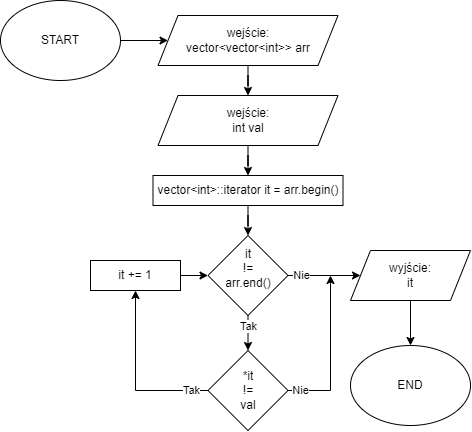

The diagram above was exported from draw.io. Its source (the exported page's mxGraphModel, read from the mxfile embedded in the PNG):
<mxGraphModel dx="1515" dy="917" grid="1" gridSize="10" guides="1" tooltips="1" connect="1" arrows="1" fold="1" page="1" pageScale="1" pageWidth="827" pageHeight="1169" math="0" shadow="0">
  <root>
    <mxCell id="0" />
    <mxCell id="1" parent="0" />
    <mxCell id="CkYJwNCHKR7pto-Vj1GX-1" style="edgeStyle=orthogonalEdgeStyle;rounded=0;orthogonalLoop=1;jettySize=auto;html=1;" edge="1" parent="1" source="CkYJwNCHKR7pto-Vj1GX-2" target="CkYJwNCHKR7pto-Vj1GX-5">
      <mxGeometry relative="1" as="geometry" />
    </mxCell>
    <mxCell id="CkYJwNCHKR7pto-Vj1GX-2" value="START" style="ellipse;whiteSpace=wrap;html=1;" vertex="1" parent="1">
      <mxGeometry x="-290" y="155" width="120" height="80" as="geometry" />
    </mxCell>
    <mxCell id="CkYJwNCHKR7pto-Vj1GX-3" value="END" style="ellipse;whiteSpace=wrap;html=1;" vertex="1" parent="1">
      <mxGeometry x="60" y="500" width="120" height="80" as="geometry" />
    </mxCell>
    <mxCell id="CkYJwNCHKR7pto-Vj1GX-75" value="" style="edgeStyle=orthogonalEdgeStyle;rounded=0;orthogonalLoop=1;jettySize=auto;html=1;" edge="1" parent="1" source="CkYJwNCHKR7pto-Vj1GX-5" target="CkYJwNCHKR7pto-Vj1GX-74">
      <mxGeometry relative="1" as="geometry" />
    </mxCell>
    <mxCell id="CkYJwNCHKR7pto-Vj1GX-5" value="wejście:&lt;br&gt;vector&amp;lt;vector&amp;lt;int&amp;gt;&amp;gt; arr" style="shape=parallelogram;perimeter=parallelogramPerimeter;whiteSpace=wrap;html=1;fixedSize=1;" vertex="1" parent="1">
      <mxGeometry x="-132.5" y="170" width="180" height="50" as="geometry" />
    </mxCell>
    <mxCell id="CkYJwNCHKR7pto-Vj1GX-10" style="edgeStyle=orthogonalEdgeStyle;rounded=0;orthogonalLoop=1;jettySize=auto;html=1;" edge="1" parent="1" source="CkYJwNCHKR7pto-Vj1GX-11" target="CkYJwNCHKR7pto-Vj1GX-3">
      <mxGeometry relative="1" as="geometry" />
    </mxCell>
    <mxCell id="CkYJwNCHKR7pto-Vj1GX-11" value="wyjście:&lt;br&gt;it" style="shape=parallelogram;perimeter=parallelogramPerimeter;whiteSpace=wrap;html=1;fixedSize=1;" vertex="1" parent="1">
      <mxGeometry x="60" y="405" width="120" height="50" as="geometry" />
    </mxCell>
    <mxCell id="CkYJwNCHKR7pto-Vj1GX-77" value="" style="edgeStyle=orthogonalEdgeStyle;rounded=0;orthogonalLoop=1;jettySize=auto;html=1;" edge="1" parent="1" source="CkYJwNCHKR7pto-Vj1GX-74" target="CkYJwNCHKR7pto-Vj1GX-76">
      <mxGeometry relative="1" as="geometry" />
    </mxCell>
    <mxCell id="CkYJwNCHKR7pto-Vj1GX-74" value="wejście:&lt;br&gt;int val" style="shape=parallelogram;perimeter=parallelogramPerimeter;whiteSpace=wrap;html=1;fixedSize=1;" vertex="1" parent="1">
      <mxGeometry x="-132.5" y="250" width="180" height="50" as="geometry" />
    </mxCell>
    <mxCell id="CkYJwNCHKR7pto-Vj1GX-80" value="" style="edgeStyle=orthogonalEdgeStyle;rounded=0;orthogonalLoop=1;jettySize=auto;html=1;" edge="1" parent="1" source="CkYJwNCHKR7pto-Vj1GX-76" target="CkYJwNCHKR7pto-Vj1GX-79">
      <mxGeometry relative="1" as="geometry" />
    </mxCell>
    <mxCell id="CkYJwNCHKR7pto-Vj1GX-76" value="vector&amp;lt;int&amp;gt;::iterator it = arr.begin()" style="whiteSpace=wrap;html=1;" vertex="1" parent="1">
      <mxGeometry x="-137.5" y="330" width="190" height="30" as="geometry" />
    </mxCell>
    <mxCell id="CkYJwNCHKR7pto-Vj1GX-81" style="edgeStyle=orthogonalEdgeStyle;rounded=0;orthogonalLoop=1;jettySize=auto;html=1;entryX=0;entryY=0.5;entryDx=0;entryDy=0;" edge="1" parent="1" source="CkYJwNCHKR7pto-Vj1GX-79" target="CkYJwNCHKR7pto-Vj1GX-11">
      <mxGeometry relative="1" as="geometry" />
    </mxCell>
    <mxCell id="CkYJwNCHKR7pto-Vj1GX-82" value="Nie" style="edgeLabel;html=1;align=center;verticalAlign=middle;resizable=0;points=[];" vertex="1" connectable="0" parent="CkYJwNCHKR7pto-Vj1GX-81">
      <mxGeometry x="-0.8116" y="1" relative="1" as="geometry">
        <mxPoint x="6" y="1" as="offset" />
      </mxGeometry>
    </mxCell>
    <mxCell id="CkYJwNCHKR7pto-Vj1GX-84" value="" style="edgeStyle=orthogonalEdgeStyle;rounded=0;orthogonalLoop=1;jettySize=auto;html=1;exitX=0.5;exitY=1;exitDx=0;exitDy=0;" edge="1" parent="1" source="CkYJwNCHKR7pto-Vj1GX-79" target="CkYJwNCHKR7pto-Vj1GX-83">
      <mxGeometry relative="1" as="geometry">
        <Array as="points">
          <mxPoint x="-43" y="500" />
          <mxPoint x="-43" y="500" />
        </Array>
      </mxGeometry>
    </mxCell>
    <mxCell id="CkYJwNCHKR7pto-Vj1GX-85" value="Tak" style="edgeLabel;html=1;align=center;verticalAlign=middle;resizable=0;points=[];" vertex="1" connectable="0" parent="CkYJwNCHKR7pto-Vj1GX-84">
      <mxGeometry x="-0.392" y="2" relative="1" as="geometry">
        <mxPoint x="-2" as="offset" />
      </mxGeometry>
    </mxCell>
    <mxCell id="CkYJwNCHKR7pto-Vj1GX-79" value="it&lt;br&gt;!=&lt;br&gt;arr.end()&lt;br&gt;&amp;nbsp;&amp;nbsp;" style="rhombus;whiteSpace=wrap;html=1;" vertex="1" parent="1">
      <mxGeometry x="-82.5" y="390" width="80" height="80" as="geometry" />
    </mxCell>
    <mxCell id="CkYJwNCHKR7pto-Vj1GX-86" style="edgeStyle=orthogonalEdgeStyle;rounded=0;orthogonalLoop=1;jettySize=auto;html=1;" edge="1" parent="1" source="CkYJwNCHKR7pto-Vj1GX-83">
      <mxGeometry relative="1" as="geometry">
        <mxPoint x="40" y="430" as="targetPoint" />
      </mxGeometry>
    </mxCell>
    <mxCell id="CkYJwNCHKR7pto-Vj1GX-87" value="Nie" style="edgeLabel;html=1;align=center;verticalAlign=middle;resizable=0;points=[];" vertex="1" connectable="0" parent="CkYJwNCHKR7pto-Vj1GX-86">
      <mxGeometry x="-0.8903" y="2" relative="1" as="geometry">
        <mxPoint x="4" y="2" as="offset" />
      </mxGeometry>
    </mxCell>
    <mxCell id="CkYJwNCHKR7pto-Vj1GX-90" style="edgeStyle=orthogonalEdgeStyle;rounded=0;orthogonalLoop=1;jettySize=auto;html=1;entryX=0.5;entryY=1;entryDx=0;entryDy=0;" edge="1" parent="1" source="CkYJwNCHKR7pto-Vj1GX-83" target="CkYJwNCHKR7pto-Vj1GX-88">
      <mxGeometry relative="1" as="geometry" />
    </mxCell>
    <mxCell id="CkYJwNCHKR7pto-Vj1GX-91" value="Tak" style="edgeLabel;html=1;align=center;verticalAlign=middle;resizable=0;points=[];" vertex="1" connectable="0" parent="CkYJwNCHKR7pto-Vj1GX-90">
      <mxGeometry x="-0.8816" y="1" relative="1" as="geometry">
        <mxPoint x="-7" y="-1" as="offset" />
      </mxGeometry>
    </mxCell>
    <mxCell id="CkYJwNCHKR7pto-Vj1GX-83" value="*it&lt;br&gt;!=&lt;br&gt;val" style="rhombus;whiteSpace=wrap;html=1;" vertex="1" parent="1">
      <mxGeometry x="-82.5" y="505" width="80" height="80" as="geometry" />
    </mxCell>
    <mxCell id="CkYJwNCHKR7pto-Vj1GX-89" style="edgeStyle=orthogonalEdgeStyle;rounded=0;orthogonalLoop=1;jettySize=auto;html=1;entryX=0;entryY=0.5;entryDx=0;entryDy=0;" edge="1" parent="1" source="CkYJwNCHKR7pto-Vj1GX-88" target="CkYJwNCHKR7pto-Vj1GX-79">
      <mxGeometry relative="1" as="geometry" />
    </mxCell>
    <mxCell id="CkYJwNCHKR7pto-Vj1GX-88" value="it += 1" style="rounded=0;whiteSpace=wrap;html=1;" vertex="1" parent="1">
      <mxGeometry x="-200" y="415" width="90" height="30" as="geometry" />
    </mxCell>
  </root>
</mxGraphModel>